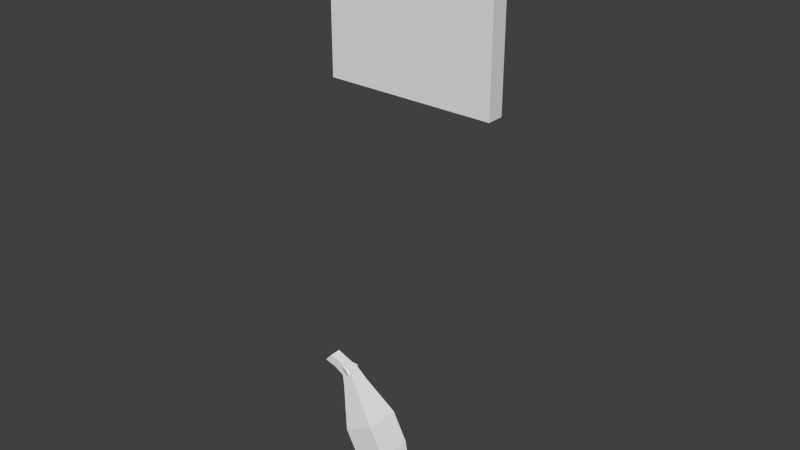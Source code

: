 # Source: cornFlower.blend  (saved by Blender 2.76.0; exported with 4.5.12 LTS)
import bpy
from mathutils import Matrix  # noqa: F401  (used for matrix-valued properties, if any)

bpy.ops.wm.read_factory_settings(use_empty=True)
scene = bpy.context.scene
scene.name = 'Scene'

# ---- collections
col_collection_1 = bpy.data.collections.new('Collection 1'); scene.collection.children.link(col_collection_1)

# ---- world
world_world = bpy.data.worlds.new('World'); scene.world = world_world
world_world.color = (0.05088, 0.05088, 0.05088)
world_world.use_sun_shadow = False
world_world.sun_shadow_jitter_overblur = 0.0
world_world.cycles.sampling_method = 'MANUAL'
world_world.cycles.sample_map_resolution = 256

# ---- meshes
me_plane_001 = bpy.data.meshes.new('Plane.001')
me_plane_001.from_pydata([(-0.05, -2.98e-09, 0.4731), (0.05, -2.98e-09, 0.4731), (-0.05, 2.98e-09, 0.5731), (0.05, 2.98e-09, 0.5731), (-0.01962, -0.00838, 0.2296), (-0.004766, -0.00838, 0.2374), (-0.01962, 0.00838, 0.2296), (-0.004766, 0.00838, 0.2374), (-0.02787, -0.01062, 0.2406), (-0.009046, -0.01062, 0.2504), (-0.02787, 0.01062, 0.2406), (-0.009046, 0.01062, 0.2504), (-0.03702, -0.01062, 0.2581), (-0.01819, -0.01062, 0.2679), (-0.03702, 0.01062, 0.2581), (-0.01819, 0.01062, 0.2679), (-0.04351, -0.004975, 0.2827), (-0.03468, -0.004975, 0.2873), (-0.04351, 0.004975, 0.2827), (-0.03468, 0.004975, 0.2873), (-0.04605, -0.003403, 0.291), (-0.04002, -0.003403, 0.2942), (-0.04605, 0.003403, 0.291), (-0.04002, 0.003403, 0.2942), (-0.05922, -0.003403, 0.2947), (-0.0548, -0.003403, 0.2998), (-0.05922, 0.003403, 0.2947), (-0.0548, 0.003403, 0.2998)], [], [(0, 1, 3, 2), (4, 6, 7, 5), (9, 11, 15, 13), (7, 6, 10, 11), (4, 5, 9, 8), (5, 7, 11, 9), (6, 4, 8, 10), (13, 15, 19, 17), (10, 8, 12, 14), (11, 10, 14, 15), (8, 9, 13, 12), (19, 18, 22, 23), (14, 12, 16, 18), (15, 14, 18, 19), (12, 13, 17, 16), (21, 23, 27, 25), (16, 17, 21, 20), (17, 19, 23, 21), (18, 16, 20, 22), (24, 25, 27, 26), (22, 20, 24, 26), (23, 22, 26, 27), (20, 21, 25, 24)])
_uv = me_plane_001.uv_layers.new(name='UVMap')
_uv.uv.foreach_set('vector', [0.3998, 0.8689, 0.6292, 0.8689, 0.6292, 0.982, 0.3998, 0.982, 0.6332, 0.4354, 0.6332, 0.4354, 0.5856, 0.4557, 0.5856, 0.4557, 0.6125, 0.4774, 0.6125, 0.4774, 0.6611, 0.505, 0.6611, 0.505, 0.5856, 0.4557, 0.6332, 0.4354, 0.6728, 0.4516, 0.6125, 0.4774, 0.6332, 0.4354, 0.5856, 0.4557, 0.6125, 0.4774, 0.6728, 0.4516, 0.5856, 0.4557, 0.5856, 0.4557, 0.6125, 0.4774, 0.6125, 0.4774, 0.6332, 0.4354, 0.6332, 0.4354, 0.6728, 0.4516, 0.6728, 0.4516, 0.6611, 0.505, 0.6611, 0.505, 0.7381, 0.5329, 0.7381, 0.5329, 0.6728, 0.4516, 0.6728, 0.4516, 0.7214, 0.4793, 0.7214, 0.4793, 0.6125, 0.4774, 0.6728, 0.4516, 0.7214, 0.4793, 0.6611, 0.505, 0.6728, 0.4516, 0.6125, 0.4774, 0.6611, 0.505, 0.7214, 0.4793, 0.7381, 0.5329, 0.7664, 0.5209, 0.7829, 0.5347, 0.7635, 0.5429, 0.7214, 0.4793, 0.7214, 0.4793, 0.7664, 0.5209, 0.7664, 0.5209, 0.6611, 0.505, 0.7214, 0.4793, 0.7664, 0.5209, 0.7381, 0.5329, 0.7214, 0.4793, 0.6611, 0.505, 0.7381, 0.5329, 0.7664, 0.5209, 0.7635, 0.5429, 0.7635, 0.5429, 0.8224, 0.5469, 0.8224, 0.5469, 0.7664, 0.5209, 0.7381, 0.5329, 0.7635, 0.5429, 0.7829, 0.5347, 0.7381, 0.5329, 0.7381, 0.5329, 0.7635, 0.5429, 0.7635, 0.5429, 0.7664, 0.5209, 0.7664, 0.5209, 0.7829, 0.5347, 0.7829, 0.5347, 0.8341, 0.5357, 0.8224, 0.5469, 0.8224, 0.5469, 0.8341, 0.5357, 0.7829, 0.5347, 0.7829, 0.5347, 0.8341, 0.5357, 0.8341, 0.5357, 0.7635, 0.5429, 0.7829, 0.5347, 0.8341, 0.5357, 0.8224, 0.5469, 0.7829, 0.5347, 0.7635, 0.5429, 0.8224, 0.5469, 0.8341, 0.5357])
me_plane_001.use_remesh_preserve_volume = False
me_plane_001.use_remesh_preserve_attributes = False
me_plane_001.use_mirror_vertex_groups = False
me_plane_001.update()

# ---- objects
ob_plane = bpy.data.objects.new('Plane', me_plane_001)

# ---- transforms, parenting, visibility, modifiers, constraints
ob_plane.location = (0.0, 0.0, -0.001527)
ob_plane.lineart.crease_threshold = 0.0
_m = ob_plane.modifiers.new('Solidify', 'SOLIDIFY')
_m.nonmanifold_thickness_mode = 'FIXED'
_m.nonmanifold_merge_threshold = 0.0003

# ---- collection membership
col_collection_1.objects.link(ob_plane)

# ---- scene / render settings (as saved in the file)
scene.frame_start = 1; scene.frame_end = 250; scene.frame_set(1)
scene.render.engine = 'BLENDER_EEVEE_NEXT'
scene.render.resolution_percentage = 50
scene.render.dither_intensity = 0.0
scene.cycles.use_denoising = False
scene.cycles.samples = 10
scene.cycles.sampling_pattern = 'TABULATED_SOBOL'
scene.cycles.light_sampling_threshold = 0.0
scene.cycles.use_adaptive_sampling = False
scene.cycles.use_light_tree = False
scene.cycles.blur_glossy = 0.0
scene.cycles.pixel_filter_type = 'GAUSSIAN'
scene.cycles.sample_clamp_indirect = 0.0
scene.view_settings.view_transform = 'Standard'
bpy.context.view_layer.update()

# ---- added for rendering (the .blend has no active camera and no usable light): camera, sun
cam_auto = bpy.data.cameras.new('AutoCamera')
cam_auto.lens = 50.0
cam_auto.sensor_width = 36.0
cam_auto.clip_end = 1000.0
ob_auto_camera = bpy.data.objects.new('AutoCamera', cam_auto)
scene.collection.objects.link(ob_auto_camera)
ob_auto_camera.location = (0.32946, -0.400886, 0.667096)
ob_auto_camera.rotation_euler = (1.09748, -7.21219e-08, 0.694738)
scene.camera = ob_auto_camera
light_auto_sun = bpy.data.lights.new('AutoSun', 'SUN')
light_auto_sun.energy = 3.0
light_auto_sun.angle = 0.0523599
ob_auto_sun = bpy.data.objects.new('AutoSun', light_auto_sun)
scene.collection.objects.link(ob_auto_sun)
ob_auto_sun.rotation_euler = (0.872665, 0.174533, 0.523599)
bpy.context.view_layer.update()
